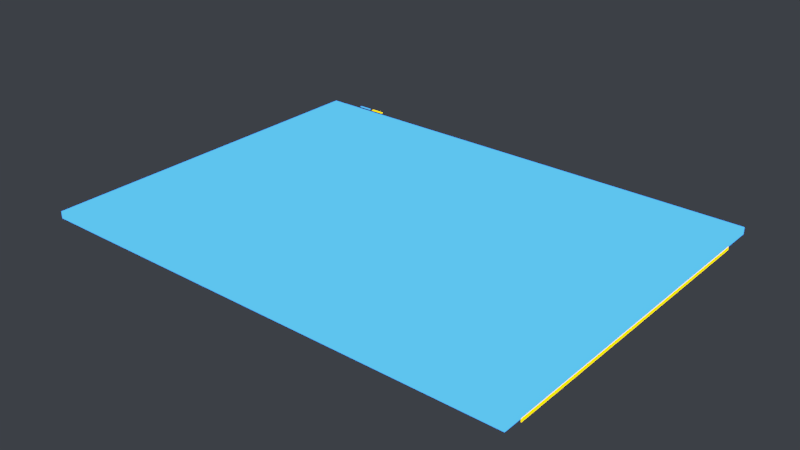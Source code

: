 # Source: flat-screen-01.blend  (saved by Blender 2.83.18; exported with 4.5.12 LTS)
import bpy
from mathutils import Matrix  # noqa: F401  (used for matrix-valued properties, if any)

bpy.ops.wm.read_factory_settings(use_empty=True)
scene = bpy.context.scene
scene.name = 'Scene'

# ---- collections
col_collection_1 = bpy.data.collections.new('Collection 1'); scene.collection.children.link(col_collection_1)

# ---- materials (node trees are filled in below, after node groups)
mat_sy_cutter = bpy.data.materials.new('sy_cutter')
mat_sy_blue_5_emmisive = bpy.data.materials.new('sy_blue_5_emmisive')
mat_sy_yellow_5_emmisive = bpy.data.materials.new('sy_yellow_5_emmisive')

# ---- material node trees
mat_sy_cutter.use_nodes = True; mat_sy_cutter.node_tree.nodes.clear()
_N = mat_sy_cutter.node_tree.nodes; _L = mat_sy_cutter.node_tree.links
n0 = _N.new('ShaderNodeBsdfPrincipled'); n0.name = 'Principled BSDF'; n0.location = (10, 300)
n0.distribution = 'GGX'
n0.subsurface_method = 'BURLEY'
n0.inputs[0].default_value = (0.0212, 0.0212, 0.0212, 1.0)
n0.inputs[2].default_value = 0.65
n0.inputs[3].default_value = 1.45
n0.inputs[27].default_value = (0.0, 0.0, 0.0, 1.0)
n0.inputs[28].default_value = 1.0
n1 = _N.new('ShaderNodeOutputMaterial'); n1.name = 'Material Output'; n1.location = (300, 300)
_L.new(n0.outputs[0], n1.inputs[0])
n1.is_active_output = True
mat_sy_blue_5_emmisive.use_nodes = True; mat_sy_blue_5_emmisive.node_tree.nodes.clear()
_N = mat_sy_blue_5_emmisive.node_tree.nodes; _L = mat_sy_blue_5_emmisive.node_tree.links
n0 = _N.new('ShaderNodeOutputMaterial'); n0.name = 'Material Output'; n0.location = (300, 300)
n1 = _N.new('ShaderNodeEmission'); n1.name = 'Emission'; n1.location = (10, 300)
n1.inputs[0].default_value = (0.01779, 0.1535, 0.6373, 1.0)
n1.inputs[1].default_value = 5.0
_L.new(n1.outputs[0], n0.inputs[0])
n0.is_active_output = True
mat_sy_yellow_5_emmisive.use_nodes = True; mat_sy_yellow_5_emmisive.node_tree.nodes.clear()
_N = mat_sy_yellow_5_emmisive.node_tree.nodes; _L = mat_sy_yellow_5_emmisive.node_tree.links
n0 = _N.new('ShaderNodeOutputMaterial'); n0.name = 'Material Output'; n0.location = (300, 300)
n1 = _N.new('ShaderNodeEmission'); n1.name = 'Emission'; n1.location = (10, 300)
n1.inputs[0].default_value = (1.0, 0.5578, 0.0, 1.0)
n1.inputs[1].default_value = 5.0
_L.new(n1.outputs[0], n0.inputs[0])
n0.is_active_output = True

# ---- world
world_world = bpy.data.worlds.new('World'); scene.world = world_world
world_world.color = (0.03854, 0.04306, 0.05087)
world_world.use_sun_shadow = False
world_world.sun_shadow_jitter_overblur = 0.0
world_world.cycles.sampling_method = 'MANUAL'

# ---- meshes
me_cube_004 = bpy.data.meshes.new('Cube.004')
me_cube_004.from_pydata([(0.8293, -0.514, 0.05592), (0.8293, 0.514, 0.05592), (-0.8293, -0.514, 0.05592), (-0.8293, 0.514, 0.05592), (0.6416, -0.514, -0.05592), (0.6416, 0.514, -0.05592), (-0.6416, -0.514, -0.05592), (-0.6416, 0.514, -0.05592)], [], [(0, 1, 3, 2), (2, 3, 7, 6), (6, 7, 5, 4), (4, 5, 1, 0), (2, 6, 4, 0), (7, 3, 1, 5)])
me_cube_004.materials.append(mat_sy_cutter)
me_cube_004.use_remesh_preserve_volume = False
me_cube_004.use_remesh_preserve_attributes = False
me_cube_004.use_mirror_vertex_groups = False
me_cube_004.update()
me_cube_002 = bpy.data.meshes.new('Cube.002')
me_cube_002.from_pydata([(-0.05032, -0.01703, -0.05032), (-0.05032, -0.01703, 0.05032), (-0.05032, 0.01703, -0.05032), (-0.05032, 0.01703, 0.05032), (0.05032, -0.01703, -0.05032), (0.05032, -0.01703, 0.05032), (0.05032, 0.01703, -0.05032), (0.05032, 0.01703, 0.05032)], [], [(0, 1, 3, 2), (2, 3, 7, 6), (6, 7, 5, 4), (4, 5, 1, 0), (2, 6, 4, 0), (7, 3, 1, 5)])
me_cube_002.materials.append(mat_sy_cutter)
me_cube_002.use_remesh_preserve_volume = False
me_cube_002.use_remesh_preserve_attributes = False
me_cube_002.use_mirror_vertex_groups = False
me_cube_002.update()
me_cube_001 = bpy.data.meshes.new('Cube.001')
me_cube_001.from_pydata([(-0.7567, 0.1827, 0.02536), (-0.7567, -0.1827, 0.02536), (0.7567, 0.1827, 0.02536), (0.7567, -0.1827, 0.02536), (-0.7567, 0.1827, -0.02536), (-0.7567, -0.1827, -0.02536), (0.7567, 0.1827, -0.02536), (0.7567, -0.1827, -0.02536)], [], [(0, 1, 3, 2), (2, 3, 7, 6), (6, 7, 5, 4), (4, 5, 1, 0), (2, 6, 4, 0), (7, 3, 1, 5)])
me_cube_001.materials.append(mat_sy_cutter)
me_cube_001.use_remesh_preserve_volume = False
me_cube_001.use_remesh_preserve_attributes = False
me_cube_001.use_mirror_vertex_groups = False
me_cube_001.update()
me_cube_003 = bpy.data.meshes.new('Cube.003')
me_cube_003.from_pydata([(0.6771, -0.5076, -0.01894), (0.6771, 0.5076, -0.01894), (-0.6771, -0.5076, -0.01894), (-0.6771, 0.5076, -0.01894), (-0.6771, 0.5076, 7.664e-08), (-0.6771, -0.5076, -1.005e-07), (0.6771, 0.5076, 7.664e-08), (0.6771, -0.5076, -1.005e-07), (-0.6699, -0.4427, -0.0382), (-0.6699, 0.4427, -0.0382), (-0.6699, 0.4427, -0.01927), (-0.6699, -0.4427, -0.01927), (0.0, -0.5076, -0.01894), (0.0, 0.5076, -0.01894), (0.0, -0.5076, -1.005e-07), (0.0, 0.5076, 7.664e-08), (0.6699, -0.4427, -0.0382), (0.6699, 0.4427, -0.0382), (0.6699, 0.4427, -0.01927), (0.6699, -0.4427, -0.01927)], [], [(1, 6, 7, 0), (13, 15, 6, 1), (13, 3, 4, 15), (3, 2, 5, 4), (0, 7, 14, 12), (7, 6, 15, 14), (9, 8, 11, 10), (5, 14, 15, 4), (0, 12, 13, 1), (2, 3, 13, 12), (2, 12, 14, 5), (17, 18, 19, 16)])
me_cube_003.polygons.foreach_set('material_index', [0, 0, 0, 0, 0, 0, 1, 0, 0, 0, 0, 1])
_k = set([(0, 7), (1, 6), (2, 5), (3, 4), (8, 11), (9, 10), (16, 19), (17, 18)])
me_cube_003.attributes.new('sharp_edge', 'BOOLEAN', 'EDGE').data.foreach_set('value', [ (min(e.vertices), max(e.vertices)) in _k for e in me_cube_003.edges])
me_cube_003.materials.append(mat_sy_blue_5_emmisive)
me_cube_003.materials.append(mat_sy_yellow_5_emmisive)
me_cube_003.use_remesh_preserve_volume = False
me_cube_003.use_remesh_preserve_attributes = False
me_cube_003.use_mirror_vertex_groups = False
me_cube_003.update()
me_plane_007 = bpy.data.meshes.new('Plane.007')
me_plane_007.from_pydata([(0.0197, -0.003266, -4.423e-10), (0.0197, 0.003266, 4.423e-10), (-0.0197, -0.003266, -4.423e-10), (-0.0197, 0.003266, 4.423e-10), (0.06778, -0.003266, -1.179e-09), (0.06778, 0.003266, -2.945e-10), (0.02838, -0.003266, 2.945e-10), (0.02838, 0.003266, 1.179e-09)], [], [(0, 1, 3, 2), (4, 5, 7, 6)])
me_plane_007.polygons.foreach_set('material_index', [0, 1])
me_plane_007.materials.append(mat_sy_blue_5_emmisive)
me_plane_007.materials.append(mat_sy_yellow_5_emmisive)
me_plane_007.use_remesh_preserve_volume = False
me_plane_007.use_remesh_preserve_attributes = False
me_plane_007.use_mirror_vertex_groups = False
me_plane_007.update()

# ---- objects
ob_ko_flat_screen_01_cube_003 = bpy.data.objects.new('ko_flat-screen-01_cube.003', me_cube_004)
ob_cube_004 = bpy.data.objects.new('Cube.004', me_cube_002)
ob_cutter = bpy.data.objects.new('cutter', me_cube_001)
ob_flatscreen = bpy.data.objects.new('flatscreen', me_cube_003)
ob_ko_flat_screen_01_plane = bpy.data.objects.new('ko_flat-screen-01_plane', me_plane_007)

# ---- transforms, parenting, visibility, modifiers, constraints
ob_ko_flat_screen_01_cube_003.location = (0.0, 0.0, 0.0)
ob_ko_flat_screen_01_cube_003.hide_render = True
ob_ko_flat_screen_01_cube_003.visible_camera = False
ob_ko_flat_screen_01_cube_003.visible_diffuse = False
ob_ko_flat_screen_01_cube_003.visible_glossy = False
ob_ko_flat_screen_01_cube_003.visible_transmission = False
ob_ko_flat_screen_01_cube_003.visible_volume_scatter = False
ob_ko_flat_screen_01_cube_003.visible_shadow = False
ob_ko_flat_screen_01_cube_003.display_type = 'WIRE'
ob_ko_flat_screen_01_cube_003.lineart.crease_threshold = 0.0
ob_cube_004.parent = ob_ko_flat_screen_01_cube_003
ob_cube_004.location = (-0.5392, 0.5156, 0.03388)
ob_cube_004.hide_render = True
ob_cube_004.visible_camera = False
ob_cube_004.visible_diffuse = False
ob_cube_004.visible_glossy = False
ob_cube_004.visible_transmission = False
ob_cube_004.visible_volume_scatter = False
ob_cube_004.visible_shadow = False
ob_cube_004.display_type = 'WIRE'
ob_cube_004.lineart.crease_threshold = 0.0
ob_cutter.parent = ob_ko_flat_screen_01_cube_003
ob_cutter.location = (0.0, 0.0, 0.01455)
ob_cutter.rotation_mode = 'QUATERNION'
ob_cutter.rotation_quaternion = (1.0, 0.0, 0.0, 0.0)
ob_cutter.hide_render = True
ob_cutter.visible_camera = False
ob_cutter.visible_diffuse = False
ob_cutter.visible_glossy = False
ob_cutter.visible_transmission = False
ob_cutter.visible_volume_scatter = False
ob_cutter.visible_shadow = False
ob_cutter.display_type = 'WIRE'
ob_cutter.lineart.crease_threshold = 0.0
ob_flatscreen.parent = ob_ko_flat_screen_01_cube_003
ob_flatscreen.location = (-1.447e-30, -5.232e-24, -1.701e-09)
ob_flatscreen.display_type = 'SOLID'
ob_flatscreen.lineart.crease_threshold = 0.0
_m = ob_flatscreen.modifiers.new('Bevel', 'BEVEL')
_m.width = 0.01
_m.width_pct = 0.01
_m.limit_method = 'WEIGHT'
_m.spread = 0.0
ob_ko_flat_screen_01_plane.parent = ob_ko_flat_screen_01_cube_003
ob_ko_flat_screen_01_plane.location = (-0.5644, 0.5189, 0.0003722)
ob_ko_flat_screen_01_plane.display_type = 'SOLID'
ob_ko_flat_screen_01_plane.lineart.crease_threshold = 0.0

# ---- collection membership
col_collection_1.objects.link(ob_ko_flat_screen_01_cube_003)
col_collection_1.objects.link(ob_cube_004)
col_collection_1.objects.link(ob_cutter)
col_collection_1.objects.link(ob_flatscreen)
col_collection_1.objects.link(ob_ko_flat_screen_01_plane)

# ---- scene / render settings (as saved in the file)
scene.frame_start = 1; scene.frame_end = 250; scene.frame_set(1)
scene.render.engine = 'CYCLES'
scene.render.resolution_percentage = 50
scene.render.dither_intensity = 0.0
scene.render.use_border = True
scene.render.use_simplify = True
scene.cycles.samples = 512
scene.cycles.sampling_pattern = 'TABULATED_SOBOL'
scene.cycles.use_adaptive_sampling = False
scene.cycles.use_light_tree = False
scene.cycles.blur_glossy = 0.0
scene.cycles.sample_clamp_indirect = 0.0
scene.cycles.use_fast_gi = True
scene.cycles.ao_bounces = 0
scene.cycles.ao_bounces_render = 2
scene.view_settings.look = 'Medium High Contrast'
scene.view_settings.view_transform = 'Filmic'
bpy.context.view_layer.update()

# ---- added for rendering (the .blend has no active camera): camera
cam_auto = bpy.data.cameras.new('AutoCamera')
cam_auto.lens = 50.0
cam_auto.sensor_width = 36.0
cam_auto.clip_end = 1000.0
ob_auto_camera = bpy.data.objects.new('AutoCamera', cam_auto)
scene.collection.objects.link(ob_auto_camera)
ob_auto_camera.location = (1.57441, -1.88206, 1.24061)
ob_auto_camera.rotation_euler = (1.09748, -7.21219e-08, 0.694738)
scene.camera = ob_auto_camera
bpy.context.view_layer.update()
